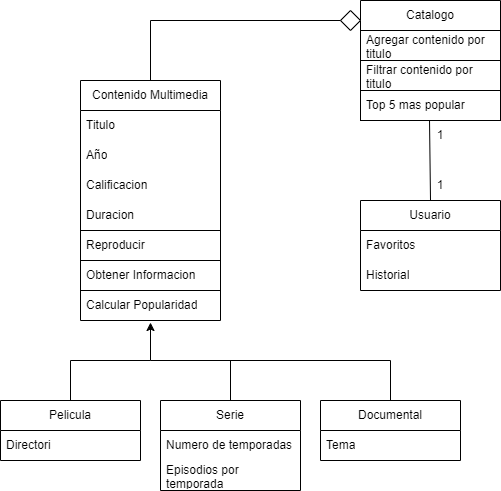

The diagram above was exported from draw.io. Its source (the exported page's mxGraphModel, read from the mxfile embedded in the PNG):
<mxGraphModel dx="880" dy="434" grid="1" gridSize="10" guides="1" tooltips="1" connect="1" arrows="1" fold="1" page="1" pageScale="1" pageWidth="827" pageHeight="1169" math="0" shadow="0">
  <root>
    <mxCell id="WIyWlLk6GJQsqaUBKTNV-0" />
    <mxCell id="WIyWlLk6GJQsqaUBKTNV-1" parent="WIyWlLk6GJQsqaUBKTNV-0" />
    <mxCell id="V7p--Bqjfi-4v3hNzkm1-3" value="Contenido Multimedia" style="swimlane;fontStyle=0;childLayout=stackLayout;horizontal=1;startSize=30;horizontalStack=0;resizeParent=1;resizeParentMax=0;resizeLast=0;collapsible=1;marginBottom=0;whiteSpace=wrap;html=1;" vertex="1" parent="WIyWlLk6GJQsqaUBKTNV-1">
      <mxGeometry x="130" y="280" width="140" height="240" as="geometry" />
    </mxCell>
    <mxCell id="V7p--Bqjfi-4v3hNzkm1-7" value="Titulo" style="text;strokeColor=none;fillColor=none;align=left;verticalAlign=middle;spacingLeft=4;spacingRight=4;overflow=hidden;points=[[0,0.5],[1,0.5]];portConstraint=eastwest;rotatable=0;whiteSpace=wrap;html=1;" vertex="1" parent="V7p--Bqjfi-4v3hNzkm1-3">
      <mxGeometry y="30" width="140" height="30" as="geometry" />
    </mxCell>
    <mxCell id="V7p--Bqjfi-4v3hNzkm1-4" value="Año" style="text;strokeColor=none;fillColor=none;align=left;verticalAlign=middle;spacingLeft=4;spacingRight=4;overflow=hidden;points=[[0,0.5],[1,0.5]];portConstraint=eastwest;rotatable=0;whiteSpace=wrap;html=1;" vertex="1" parent="V7p--Bqjfi-4v3hNzkm1-3">
      <mxGeometry y="60" width="140" height="30" as="geometry" />
    </mxCell>
    <mxCell id="V7p--Bqjfi-4v3hNzkm1-5" value="Calificacion" style="text;strokeColor=none;fillColor=none;align=left;verticalAlign=middle;spacingLeft=4;spacingRight=4;overflow=hidden;points=[[0,0.5],[1,0.5]];portConstraint=eastwest;rotatable=0;whiteSpace=wrap;html=1;" vertex="1" parent="V7p--Bqjfi-4v3hNzkm1-3">
      <mxGeometry y="90" width="140" height="30" as="geometry" />
    </mxCell>
    <mxCell id="V7p--Bqjfi-4v3hNzkm1-6" value="Duracion" style="text;strokeColor=none;fillColor=none;align=left;verticalAlign=middle;spacingLeft=4;spacingRight=4;overflow=hidden;points=[[0,0.5],[1,0.5]];portConstraint=eastwest;rotatable=0;whiteSpace=wrap;html=1;" vertex="1" parent="V7p--Bqjfi-4v3hNzkm1-3">
      <mxGeometry y="120" width="140" height="30" as="geometry" />
    </mxCell>
    <mxCell id="V7p--Bqjfi-4v3hNzkm1-11" value="Reproducir&lt;span style=&quot;white-space: pre;&quot;&gt;&#09;&lt;/span&gt;" style="text;strokeColor=default;fillColor=none;align=left;verticalAlign=middle;spacingLeft=4;spacingRight=4;overflow=hidden;points=[[0,0.5],[1,0.5]];portConstraint=eastwest;rotatable=0;whiteSpace=wrap;html=1;" vertex="1" parent="V7p--Bqjfi-4v3hNzkm1-3">
      <mxGeometry y="150" width="140" height="30" as="geometry" />
    </mxCell>
    <mxCell id="V7p--Bqjfi-4v3hNzkm1-10" value="Obtener Informacion" style="text;strokeColor=default;fillColor=none;align=left;verticalAlign=middle;spacingLeft=4;spacingRight=4;overflow=hidden;points=[[0,0.5],[1,0.5]];portConstraint=eastwest;rotatable=0;whiteSpace=wrap;html=1;" vertex="1" parent="V7p--Bqjfi-4v3hNzkm1-3">
      <mxGeometry y="180" width="140" height="30" as="geometry" />
    </mxCell>
    <mxCell id="V7p--Bqjfi-4v3hNzkm1-9" value="Calcular Popularidad" style="text;strokeColor=none;fillColor=none;align=left;verticalAlign=middle;spacingLeft=4;spacingRight=4;overflow=hidden;points=[[0,0.5],[1,0.5]];portConstraint=eastwest;rotatable=0;whiteSpace=wrap;html=1;" vertex="1" parent="V7p--Bqjfi-4v3hNzkm1-3">
      <mxGeometry y="210" width="140" height="30" as="geometry" />
    </mxCell>
    <mxCell id="V7p--Bqjfi-4v3hNzkm1-12" value="Pelicula" style="swimlane;fontStyle=0;childLayout=stackLayout;horizontal=1;startSize=30;horizontalStack=0;resizeParent=1;resizeParentMax=0;resizeLast=0;collapsible=1;marginBottom=0;whiteSpace=wrap;html=1;" vertex="1" parent="WIyWlLk6GJQsqaUBKTNV-1">
      <mxGeometry x="50" y="600" width="140" height="60" as="geometry" />
    </mxCell>
    <mxCell id="V7p--Bqjfi-4v3hNzkm1-13" value="Directori" style="text;strokeColor=none;fillColor=none;align=left;verticalAlign=middle;spacingLeft=4;spacingRight=4;overflow=hidden;points=[[0,0.5],[1,0.5]];portConstraint=eastwest;rotatable=0;whiteSpace=wrap;html=1;" vertex="1" parent="V7p--Bqjfi-4v3hNzkm1-12">
      <mxGeometry y="30" width="140" height="30" as="geometry" />
    </mxCell>
    <mxCell id="V7p--Bqjfi-4v3hNzkm1-16" value="Serie" style="swimlane;fontStyle=0;childLayout=stackLayout;horizontal=1;startSize=30;horizontalStack=0;resizeParent=1;resizeParentMax=0;resizeLast=0;collapsible=1;marginBottom=0;whiteSpace=wrap;html=1;" vertex="1" parent="WIyWlLk6GJQsqaUBKTNV-1">
      <mxGeometry x="210" y="600" width="140" height="90" as="geometry" />
    </mxCell>
    <mxCell id="V7p--Bqjfi-4v3hNzkm1-17" value="Numero de temporadas" style="text;strokeColor=none;fillColor=none;align=left;verticalAlign=middle;spacingLeft=4;spacingRight=4;overflow=hidden;points=[[0,0.5],[1,0.5]];portConstraint=eastwest;rotatable=0;whiteSpace=wrap;html=1;" vertex="1" parent="V7p--Bqjfi-4v3hNzkm1-16">
      <mxGeometry y="30" width="140" height="30" as="geometry" />
    </mxCell>
    <mxCell id="V7p--Bqjfi-4v3hNzkm1-18" value="Episodios por temporada" style="text;strokeColor=none;fillColor=none;align=left;verticalAlign=middle;spacingLeft=4;spacingRight=4;overflow=hidden;points=[[0,0.5],[1,0.5]];portConstraint=eastwest;rotatable=0;whiteSpace=wrap;html=1;" vertex="1" parent="V7p--Bqjfi-4v3hNzkm1-16">
      <mxGeometry y="60" width="140" height="30" as="geometry" />
    </mxCell>
    <mxCell id="V7p--Bqjfi-4v3hNzkm1-21" value="Documental" style="swimlane;fontStyle=0;childLayout=stackLayout;horizontal=1;startSize=30;horizontalStack=0;resizeParent=1;resizeParentMax=0;resizeLast=0;collapsible=1;marginBottom=0;whiteSpace=wrap;html=1;" vertex="1" parent="WIyWlLk6GJQsqaUBKTNV-1">
      <mxGeometry x="370" y="600" width="140" height="60" as="geometry" />
    </mxCell>
    <mxCell id="V7p--Bqjfi-4v3hNzkm1-22" value="Tema" style="text;strokeColor=none;fillColor=none;align=left;verticalAlign=middle;spacingLeft=4;spacingRight=4;overflow=hidden;points=[[0,0.5],[1,0.5]];portConstraint=eastwest;rotatable=0;whiteSpace=wrap;html=1;" vertex="1" parent="V7p--Bqjfi-4v3hNzkm1-21">
      <mxGeometry y="30" width="140" height="30" as="geometry" />
    </mxCell>
    <mxCell id="V7p--Bqjfi-4v3hNzkm1-26" value="Catalogo" style="swimlane;fontStyle=0;childLayout=stackLayout;horizontal=1;startSize=30;horizontalStack=0;resizeParent=1;resizeParentMax=0;resizeLast=0;collapsible=1;marginBottom=0;whiteSpace=wrap;html=1;" vertex="1" parent="WIyWlLk6GJQsqaUBKTNV-1">
      <mxGeometry x="410" y="200" width="140" height="120" as="geometry" />
    </mxCell>
    <mxCell id="V7p--Bqjfi-4v3hNzkm1-27" value="Agregar contenido por titulo" style="text;strokeColor=default;fillColor=none;align=left;verticalAlign=middle;spacingLeft=4;spacingRight=4;overflow=hidden;points=[[0,0.5],[1,0.5]];portConstraint=eastwest;rotatable=0;whiteSpace=wrap;html=1;" vertex="1" parent="V7p--Bqjfi-4v3hNzkm1-26">
      <mxGeometry y="30" width="140" height="30" as="geometry" />
    </mxCell>
    <mxCell id="V7p--Bqjfi-4v3hNzkm1-28" value="Filtrar contenido por titulo" style="text;strokeColor=default;fillColor=none;align=left;verticalAlign=middle;spacingLeft=4;spacingRight=4;overflow=hidden;points=[[0,0.5],[1,0.5]];portConstraint=eastwest;rotatable=0;whiteSpace=wrap;html=1;" vertex="1" parent="V7p--Bqjfi-4v3hNzkm1-26">
      <mxGeometry y="60" width="140" height="30" as="geometry" />
    </mxCell>
    <mxCell id="V7p--Bqjfi-4v3hNzkm1-29" value="Top 5 mas popular" style="text;strokeColor=default;fillColor=none;align=left;verticalAlign=middle;spacingLeft=4;spacingRight=4;overflow=hidden;points=[[0,0.5],[1,0.5]];portConstraint=eastwest;rotatable=0;whiteSpace=wrap;html=1;" vertex="1" parent="V7p--Bqjfi-4v3hNzkm1-26">
      <mxGeometry y="90" width="140" height="30" as="geometry" />
    </mxCell>
    <mxCell id="V7p--Bqjfi-4v3hNzkm1-30" value="Usuario" style="swimlane;fontStyle=0;childLayout=stackLayout;horizontal=1;startSize=30;horizontalStack=0;resizeParent=1;resizeParentMax=0;resizeLast=0;collapsible=1;marginBottom=0;whiteSpace=wrap;html=1;" vertex="1" parent="WIyWlLk6GJQsqaUBKTNV-1">
      <mxGeometry x="410" y="400" width="140" height="90" as="geometry" />
    </mxCell>
    <mxCell id="V7p--Bqjfi-4v3hNzkm1-31" value="Favoritos" style="text;strokeColor=none;fillColor=none;align=left;verticalAlign=middle;spacingLeft=4;spacingRight=4;overflow=hidden;points=[[0,0.5],[1,0.5]];portConstraint=eastwest;rotatable=0;whiteSpace=wrap;html=1;" vertex="1" parent="V7p--Bqjfi-4v3hNzkm1-30">
      <mxGeometry y="30" width="140" height="30" as="geometry" />
    </mxCell>
    <mxCell id="V7p--Bqjfi-4v3hNzkm1-32" value="Historial" style="text;strokeColor=none;fillColor=none;align=left;verticalAlign=middle;spacingLeft=4;spacingRight=4;overflow=hidden;points=[[0,0.5],[1,0.5]];portConstraint=eastwest;rotatable=0;whiteSpace=wrap;html=1;" vertex="1" parent="V7p--Bqjfi-4v3hNzkm1-30">
      <mxGeometry y="60" width="140" height="30" as="geometry" />
    </mxCell>
    <mxCell id="V7p--Bqjfi-4v3hNzkm1-36" value="" style="endArrow=classic;html=1;rounded=0;exitX=0.5;exitY=0;exitDx=0;exitDy=0;entryX=0.5;entryY=1.067;entryDx=0;entryDy=0;entryPerimeter=0;" edge="1" parent="WIyWlLk6GJQsqaUBKTNV-1" source="V7p--Bqjfi-4v3hNzkm1-12" target="V7p--Bqjfi-4v3hNzkm1-9">
      <mxGeometry width="50" height="50" relative="1" as="geometry">
        <mxPoint x="390" y="670" as="sourcePoint" />
        <mxPoint x="200" y="560" as="targetPoint" />
        <Array as="points">
          <mxPoint x="120" y="560" />
          <mxPoint x="200" y="560" />
        </Array>
      </mxGeometry>
    </mxCell>
    <mxCell id="V7p--Bqjfi-4v3hNzkm1-37" value="" style="endArrow=none;html=1;rounded=0;entryX=0.5;entryY=0;entryDx=0;entryDy=0;" edge="1" parent="WIyWlLk6GJQsqaUBKTNV-1" target="V7p--Bqjfi-4v3hNzkm1-21">
      <mxGeometry width="50" height="50" relative="1" as="geometry">
        <mxPoint x="200" y="560" as="sourcePoint" />
        <mxPoint x="440" y="560" as="targetPoint" />
        <Array as="points">
          <mxPoint x="440" y="560" />
        </Array>
      </mxGeometry>
    </mxCell>
    <mxCell id="V7p--Bqjfi-4v3hNzkm1-38" value="" style="endArrow=none;html=1;rounded=0;exitX=0.5;exitY=0;exitDx=0;exitDy=0;" edge="1" parent="WIyWlLk6GJQsqaUBKTNV-1" source="V7p--Bqjfi-4v3hNzkm1-16">
      <mxGeometry width="50" height="50" relative="1" as="geometry">
        <mxPoint x="390" y="670" as="sourcePoint" />
        <mxPoint x="280" y="560" as="targetPoint" />
      </mxGeometry>
    </mxCell>
    <mxCell id="V7p--Bqjfi-4v3hNzkm1-40" value="" style="rhombus;whiteSpace=wrap;html=1;" vertex="1" parent="WIyWlLk6GJQsqaUBKTNV-1">
      <mxGeometry x="390" y="210" width="20" height="20" as="geometry" />
    </mxCell>
    <mxCell id="V7p--Bqjfi-4v3hNzkm1-44" value="" style="endArrow=none;html=1;rounded=0;exitX=0.5;exitY=0;exitDx=0;exitDy=0;entryX=0;entryY=0.5;entryDx=0;entryDy=0;" edge="1" parent="WIyWlLk6GJQsqaUBKTNV-1" source="V7p--Bqjfi-4v3hNzkm1-3" target="V7p--Bqjfi-4v3hNzkm1-40">
      <mxGeometry width="50" height="50" relative="1" as="geometry">
        <mxPoint x="390" y="370" as="sourcePoint" />
        <mxPoint x="440" y="320" as="targetPoint" />
        <Array as="points">
          <mxPoint x="200" y="220" />
        </Array>
      </mxGeometry>
    </mxCell>
    <mxCell id="V7p--Bqjfi-4v3hNzkm1-45" value="" style="endArrow=none;html=1;rounded=0;exitX=0.5;exitY=0;exitDx=0;exitDy=0;entryX=0.493;entryY=1;entryDx=0;entryDy=0;entryPerimeter=0;" edge="1" parent="WIyWlLk6GJQsqaUBKTNV-1" source="V7p--Bqjfi-4v3hNzkm1-30" target="V7p--Bqjfi-4v3hNzkm1-29">
      <mxGeometry width="50" height="50" relative="1" as="geometry">
        <mxPoint x="390" y="370" as="sourcePoint" />
        <mxPoint x="440" y="320" as="targetPoint" />
      </mxGeometry>
    </mxCell>
    <mxCell id="V7p--Bqjfi-4v3hNzkm1-46" value="1" style="text;strokeColor=none;align=center;fillColor=none;html=1;verticalAlign=middle;whiteSpace=wrap;rounded=0;" vertex="1" parent="WIyWlLk6GJQsqaUBKTNV-1">
      <mxGeometry x="460" y="320" width="60" height="30" as="geometry" />
    </mxCell>
    <mxCell id="V7p--Bqjfi-4v3hNzkm1-47" value="1" style="text;strokeColor=none;align=center;fillColor=none;html=1;verticalAlign=middle;whiteSpace=wrap;rounded=0;" vertex="1" parent="WIyWlLk6GJQsqaUBKTNV-1">
      <mxGeometry x="460" y="370" width="60" height="30" as="geometry" />
    </mxCell>
  </root>
</mxGraphModel>